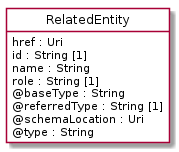

The diagram above was rendered by PlantUML. Its source (embedded in the PNG):
@startuml
hide circle
hide methods
hide stereotype
show <<Enumeration>> stereotype
skinparam class {
   BackgroundColor<<Enumeration>> #E6F5F7
   BackgroundColor<<Ref>> #FFFFE0
   BackgroundColor<<Pivot>> #FFFFFFF
   BackgroundColor<<SimpleType>> #E2F0DA
   BackgroundColor #FCF2E3
}

class RelatedEntity <<Pivot>> {
    href : Uri
    id : String [1]
    name : String
    role : String [1]
    @baseType : String
    @referredType : String [1]
    @schemaLocation : Uri
    @type : String
}


@enduml